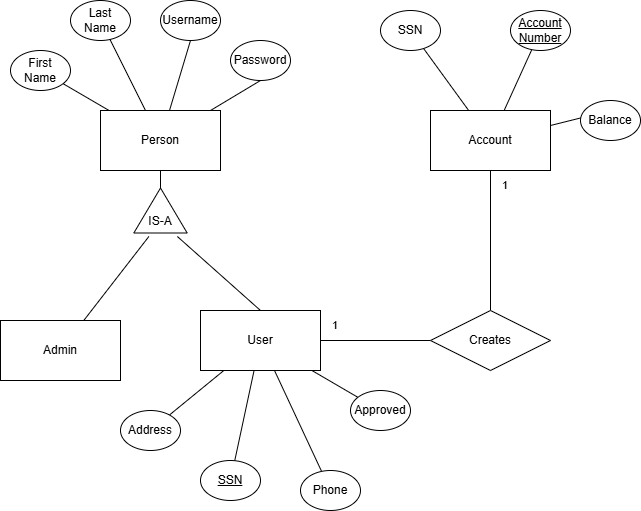

The diagram above was exported from draw.io. Its source (the exported page's mxGraphModel, read from the mxfile embedded in the PNG):
<mxGraphModel dx="1426" dy="785" grid="1" gridSize="10" guides="1" tooltips="1" connect="1" arrows="1" fold="1" page="1" pageScale="1" pageWidth="850" pageHeight="1100" math="0" shadow="0">
  <root>
    <mxCell id="0" />
    <mxCell id="1" parent="0" />
    <mxCell id="T6khmcu3zWFDapDefKWP-12" edge="1" parent="1" source="5jT2oPUtwwEBOQznl_tE-1" style="edgeStyle=none;shape=connector;rounded=0;orthogonalLoop=1;jettySize=auto;html=1;strokeColor=default;align=center;verticalAlign=middle;fontFamily=Helvetica;fontSize=11;fontColor=default;labelBackgroundColor=default;endArrow=none;endFill=0;" target="5jT2oPUtwwEBOQznl_tE-10">
      <mxGeometry relative="1" as="geometry" />
    </mxCell>
    <mxCell id="T6khmcu3zWFDapDefKWP-15" edge="1" parent="1" source="5jT2oPUtwwEBOQznl_tE-1" style="edgeStyle=none;shape=connector;rounded=0;orthogonalLoop=1;jettySize=auto;html=1;strokeColor=default;align=center;verticalAlign=middle;fontFamily=Helvetica;fontSize=11;fontColor=default;labelBackgroundColor=default;endArrow=none;endFill=0;" target="5jT2oPUtwwEBOQznl_tE-9">
      <mxGeometry relative="1" as="geometry" />
    </mxCell>
    <mxCell id="T6khmcu3zWFDapDefKWP-16" edge="1" parent="1" source="5jT2oPUtwwEBOQznl_tE-1" style="edgeStyle=none;shape=connector;rounded=0;orthogonalLoop=1;jettySize=auto;html=1;strokeColor=default;align=center;verticalAlign=middle;fontFamily=Helvetica;fontSize=11;fontColor=default;labelBackgroundColor=default;endArrow=none;endFill=0;" target="5jT2oPUtwwEBOQznl_tE-11">
      <mxGeometry relative="1" as="geometry" />
    </mxCell>
    <mxCell id="T6khmcu3zWFDapDefKWP-17" edge="1" parent="1" source="5jT2oPUtwwEBOQznl_tE-1" style="edgeStyle=none;shape=connector;rounded=0;orthogonalLoop=1;jettySize=auto;html=1;entryX=0;entryY=0.5;entryDx=0;entryDy=0;strokeColor=default;align=center;verticalAlign=middle;fontFamily=Helvetica;fontSize=11;fontColor=default;labelBackgroundColor=default;endArrow=none;endFill=0;" target="5jT2oPUtwwEBOQznl_tE-20">
      <mxGeometry relative="1" as="geometry" />
    </mxCell>
    <mxCell id="scXVXTzWLxMJtyvyN4kV-1" edge="1" parent="1" source="5jT2oPUtwwEBOQznl_tE-1" style="rounded=0;orthogonalLoop=1;jettySize=auto;html=1;endArrow=none;endFill=0;" target="5jT2oPUtwwEBOQznl_tE-13">
      <mxGeometry relative="1" as="geometry" />
    </mxCell>
    <mxCell id="5jT2oPUtwwEBOQznl_tE-1" parent="1" style="rounded=0;whiteSpace=wrap;html=1;" value="User" vertex="1">
      <mxGeometry height="60" width="120" x="340" y="440" as="geometry" />
    </mxCell>
    <mxCell id="5jT2oPUtwwEBOQznl_tE-2" parent="1" style="rounded=0;whiteSpace=wrap;html=1;" value="Admin" vertex="1">
      <mxGeometry height="60" width="120" x="140" y="450" as="geometry" />
    </mxCell>
    <mxCell id="5jT2oPUtwwEBOQznl_tE-34" edge="1" parent="1" source="5jT2oPUtwwEBOQznl_tE-3" style="edgeStyle=none;shape=connector;rounded=0;orthogonalLoop=1;jettySize=auto;html=1;strokeColor=default;align=center;verticalAlign=middle;fontFamily=Helvetica;fontSize=11;fontColor=default;labelBackgroundColor=default;endArrow=none;endFill=0;" target="5jT2oPUtwwEBOQznl_tE-14">
      <mxGeometry relative="1" as="geometry" />
    </mxCell>
    <mxCell id="5jT2oPUtwwEBOQznl_tE-35" edge="1" parent="1" source="5jT2oPUtwwEBOQznl_tE-3" style="edgeStyle=none;shape=connector;rounded=0;orthogonalLoop=1;jettySize=auto;html=1;strokeColor=default;align=center;verticalAlign=middle;fontFamily=Helvetica;fontSize=11;fontColor=default;labelBackgroundColor=default;endArrow=none;endFill=0;" target="5jT2oPUtwwEBOQznl_tE-15">
      <mxGeometry relative="1" as="geometry" />
    </mxCell>
    <mxCell id="5jT2oPUtwwEBOQznl_tE-37" edge="1" parent="1" source="5jT2oPUtwwEBOQznl_tE-3" style="edgeStyle=none;shape=connector;rounded=0;orthogonalLoop=1;jettySize=auto;html=1;strokeColor=default;align=center;verticalAlign=middle;fontFamily=Helvetica;fontSize=11;fontColor=default;labelBackgroundColor=default;endArrow=none;endFill=0;">
      <mxGeometry relative="1" as="geometry">
        <mxPoint x="721.9101246729288" y="247.0224688317678" as="targetPoint" />
      </mxGeometry>
    </mxCell>
    <mxCell id="5jT2oPUtwwEBOQznl_tE-3" parent="1" style="rounded=0;whiteSpace=wrap;html=1;" value="Account" vertex="1">
      <mxGeometry height="60" width="120" x="570" y="240" as="geometry" />
    </mxCell>
    <mxCell id="5jT2oPUtwwEBOQznl_tE-4" parent="1" style="ellipse;whiteSpace=wrap;html=1;" value="&lt;div&gt;First&lt;/div&gt;Name" vertex="1">
      <mxGeometry height="40" width="60" x="150" y="180" as="geometry" />
    </mxCell>
    <mxCell id="5jT2oPUtwwEBOQznl_tE-6" parent="1" style="ellipse;whiteSpace=wrap;html=1;" value="Username" vertex="1">
      <mxGeometry height="40" width="60" x="300" y="130" as="geometry" />
    </mxCell>
    <mxCell id="5jT2oPUtwwEBOQznl_tE-9" parent="1" style="ellipse;whiteSpace=wrap;html=1;" value="&lt;u&gt;SSN&lt;/u&gt;" vertex="1">
      <mxGeometry height="40" width="60" x="340" y="590" as="geometry" />
    </mxCell>
    <mxCell id="5jT2oPUtwwEBOQznl_tE-10" parent="1" style="ellipse;whiteSpace=wrap;html=1;" value="Address" vertex="1">
      <mxGeometry height="40" width="60" x="260" y="540" as="geometry" />
    </mxCell>
    <mxCell id="5jT2oPUtwwEBOQznl_tE-11" parent="1" style="ellipse;whiteSpace=wrap;html=1;" value="Phone" vertex="1">
      <mxGeometry height="40" width="60" x="440" y="600" as="geometry" />
    </mxCell>
    <mxCell id="5jT2oPUtwwEBOQznl_tE-12" parent="1" style="ellipse;whiteSpace=wrap;html=1;" value="Password" vertex="1">
      <mxGeometry height="40" width="60" x="370" y="170" as="geometry" />
    </mxCell>
    <mxCell id="5jT2oPUtwwEBOQznl_tE-13" parent="1" style="ellipse;whiteSpace=wrap;html=1;" value="Approved" vertex="1">
      <mxGeometry height="40" width="60" x="490" y="520" as="geometry" />
    </mxCell>
    <mxCell id="5jT2oPUtwwEBOQznl_tE-14" parent="1" style="ellipse;whiteSpace=wrap;html=1;" value="SSN" vertex="1">
      <mxGeometry height="40" width="60" x="520" y="140" as="geometry" />
    </mxCell>
    <mxCell id="5jT2oPUtwwEBOQznl_tE-15" parent="1" style="ellipse;whiteSpace=wrap;html=1;" value="&lt;u&gt;Account&lt;/u&gt;&lt;div&gt;&lt;u&gt;Number&lt;/u&gt;&lt;/div&gt;" vertex="1">
      <mxGeometry height="40" width="60" x="650" y="140" as="geometry" />
    </mxCell>
    <mxCell id="5jT2oPUtwwEBOQznl_tE-16" parent="1" style="ellipse;whiteSpace=wrap;html=1;" value="&lt;div&gt;Last&lt;/div&gt;Name" vertex="1">
      <mxGeometry height="40" width="60" x="210" y="130" as="geometry" />
    </mxCell>
    <mxCell id="5jT2oPUtwwEBOQznl_tE-17" parent="1" style="ellipse;whiteSpace=wrap;html=1;" value="Balance" vertex="1">
      <mxGeometry height="40" width="60" x="720" y="230" as="geometry" />
    </mxCell>
    <mxCell id="T6khmcu3zWFDapDefKWP-18" edge="1" parent="1" source="5jT2oPUtwwEBOQznl_tE-20" style="edgeStyle=none;shape=connector;rounded=0;orthogonalLoop=1;jettySize=auto;html=1;strokeColor=default;align=center;verticalAlign=middle;fontFamily=Helvetica;fontSize=11;fontColor=default;labelBackgroundColor=default;endArrow=none;endFill=0;" target="5jT2oPUtwwEBOQznl_tE-3">
      <mxGeometry relative="1" as="geometry" />
    </mxCell>
    <mxCell id="5jT2oPUtwwEBOQznl_tE-20" parent="1" style="rhombus;whiteSpace=wrap;html=1;" value="Creates" vertex="1">
      <mxGeometry height="60" width="120" x="570" y="440" as="geometry" />
    </mxCell>
    <mxCell id="5jT2oPUtwwEBOQznl_tE-38" parent="1" style="text;html=1;whiteSpace=wrap;strokeColor=none;fillColor=none;align=center;verticalAlign=middle;rounded=0;autosize=1;resizable=0;fontFamily=Helvetica;fontSize=11;fontColor=default;labelBackgroundColor=default;" value="1" vertex="1">
      <mxGeometry height="30" width="30" x="460" y="440" as="geometry" />
    </mxCell>
    <mxCell id="5jT2oPUtwwEBOQznl_tE-39" parent="1" style="text;html=1;whiteSpace=wrap;strokeColor=none;fillColor=none;align=center;verticalAlign=middle;rounded=0;autosize=1;resizable=0;fontFamily=Helvetica;fontSize=11;fontColor=default;labelBackgroundColor=default;" value="1" vertex="1">
      <mxGeometry height="30" width="30" x="630" y="300" as="geometry" />
    </mxCell>
    <mxCell id="T6khmcu3zWFDapDefKWP-10" edge="1" parent="1" source="T6khmcu3zWFDapDefKWP-4" style="edgeStyle=none;shape=connector;rounded=0;orthogonalLoop=1;jettySize=auto;html=1;entryX=0.5;entryY=1;entryDx=0;entryDy=0;strokeColor=default;align=center;verticalAlign=middle;fontFamily=Helvetica;fontSize=11;fontColor=default;labelBackgroundColor=default;endArrow=none;endFill=0;" target="5jT2oPUtwwEBOQznl_tE-6">
      <mxGeometry relative="1" as="geometry" />
    </mxCell>
    <mxCell id="T6khmcu3zWFDapDefKWP-11" edge="1" parent="1" source="T6khmcu3zWFDapDefKWP-4" style="edgeStyle=none;shape=connector;rounded=0;orthogonalLoop=1;jettySize=auto;html=1;entryX=0.5;entryY=1;entryDx=0;entryDy=0;strokeColor=default;align=center;verticalAlign=middle;fontFamily=Helvetica;fontSize=11;fontColor=default;labelBackgroundColor=default;endArrow=none;endFill=0;" target="5jT2oPUtwwEBOQznl_tE-12">
      <mxGeometry relative="1" as="geometry" />
    </mxCell>
    <mxCell id="T6khmcu3zWFDapDefKWP-19" edge="1" parent="1" source="T6khmcu3zWFDapDefKWP-4" style="edgeStyle=none;shape=connector;rounded=0;orthogonalLoop=1;jettySize=auto;html=1;strokeColor=default;align=center;verticalAlign=middle;fontFamily=Helvetica;fontSize=11;fontColor=default;labelBackgroundColor=default;endArrow=none;endFill=0;" target="T6khmcu3zWFDapDefKWP-7">
      <mxGeometry relative="1" as="geometry" />
    </mxCell>
    <mxCell id="scXVXTzWLxMJtyvyN4kV-3" edge="1" parent="1" source="T6khmcu3zWFDapDefKWP-4" style="edgeStyle=none;shape=connector;rounded=0;orthogonalLoop=1;jettySize=auto;html=1;strokeColor=default;align=center;verticalAlign=middle;fontFamily=Helvetica;fontSize=11;fontColor=default;labelBackgroundColor=default;endArrow=none;endFill=0;" target="5jT2oPUtwwEBOQznl_tE-16">
      <mxGeometry relative="1" as="geometry" />
    </mxCell>
    <mxCell id="scXVXTzWLxMJtyvyN4kV-4" edge="1" parent="1" source="T6khmcu3zWFDapDefKWP-4" style="edgeStyle=none;shape=connector;rounded=0;orthogonalLoop=1;jettySize=auto;html=1;strokeColor=default;align=center;verticalAlign=middle;fontFamily=Helvetica;fontSize=11;fontColor=default;labelBackgroundColor=default;endArrow=none;endFill=0;" target="5jT2oPUtwwEBOQznl_tE-4">
      <mxGeometry relative="1" as="geometry" />
    </mxCell>
    <mxCell id="T6khmcu3zWFDapDefKWP-4" parent="1" style="rounded=0;whiteSpace=wrap;html=1;" value="Person" vertex="1">
      <mxGeometry height="60" width="120" x="240" y="240" as="geometry" />
    </mxCell>
    <mxCell id="T6khmcu3zWFDapDefKWP-5" connectable="0" parent="1" style="group" value="" vertex="1">
      <mxGeometry height="40" width="60" x="270" y="320" as="geometry" />
    </mxCell>
    <mxCell id="T6khmcu3zWFDapDefKWP-6" parent="T6khmcu3zWFDapDefKWP-5" style="triangle;whiteSpace=wrap;html=1;rotation=-90;" value="" vertex="1">
      <mxGeometry height="53.33333333333334" width="45" x="7.5" y="-6.666666666666668" as="geometry" />
    </mxCell>
    <mxCell id="T6khmcu3zWFDapDefKWP-7" parent="T6khmcu3zWFDapDefKWP-5" style="text;html=1;whiteSpace=wrap;strokeColor=none;fillColor=none;align=center;verticalAlign=middle;rounded=0;autosize=1;resizable=0;" value="IS-A" vertex="1">
      <mxGeometry height="30" width="50" x="5" y="15.997333333333337" as="geometry" />
    </mxCell>
    <mxCell id="T6khmcu3zWFDapDefKWP-8" edge="1" parent="1" source="T6khmcu3zWFDapDefKWP-7" style="edgeStyle=none;shape=connector;rounded=0;orthogonalLoop=1;jettySize=auto;html=1;strokeColor=default;align=center;verticalAlign=middle;fontFamily=Helvetica;fontSize=11;fontColor=default;labelBackgroundColor=default;endArrow=none;endFill=0;" target="5jT2oPUtwwEBOQznl_tE-2">
      <mxGeometry relative="1" as="geometry" />
    </mxCell>
    <mxCell id="T6khmcu3zWFDapDefKWP-9" edge="1" parent="1" source="T6khmcu3zWFDapDefKWP-7" style="edgeStyle=none;shape=connector;rounded=0;orthogonalLoop=1;jettySize=auto;html=1;entryX=0.5;entryY=0;entryDx=0;entryDy=0;strokeColor=default;align=center;verticalAlign=middle;fontFamily=Helvetica;fontSize=11;fontColor=default;labelBackgroundColor=default;endArrow=none;endFill=0;" target="5jT2oPUtwwEBOQznl_tE-1">
      <mxGeometry relative="1" as="geometry" />
    </mxCell>
  </root>
</mxGraphModel>